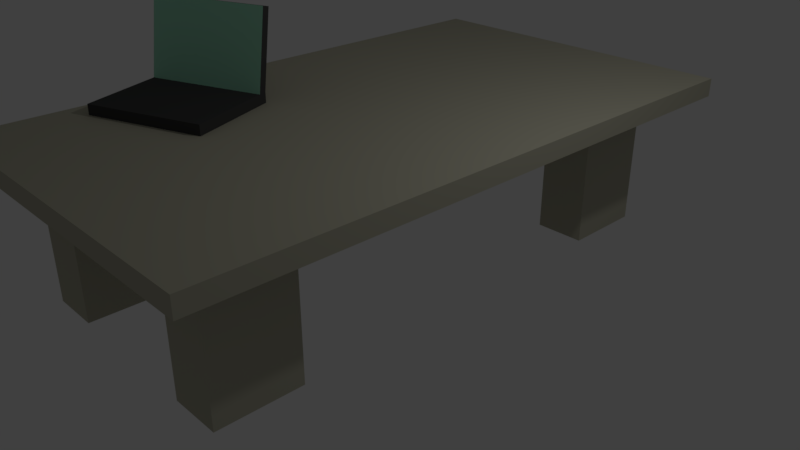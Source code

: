 # Source: table.blend  (saved by Blender 2.78.0; exported with 4.5.12 LTS)
import bpy
from mathutils import Matrix  # noqa: F401  (used for matrix-valued properties, if any)

bpy.ops.wm.read_factory_settings(use_empty=True)
scene = bpy.context.scene
scene.name = 'Scene'

# ---- collections
col_collection_1 = bpy.data.collections.new('Collection 1'); scene.collection.children.link(col_collection_1)

# ---- materials (node trees are filled in below, after node groups)
mat_0_laptop = bpy.data.materials.new('0_laptop')
mat_0_laptop.alpha_threshold = 0.0
mat_0_laptop.use_transparent_shadow = False
mat_0_laptop.diffuse_color = (0.06069, 0.06069, 0.06069, 1.0)
mat_0_laptop.roughness = 0.5
mat_0_laptop.specular_intensity = 0.619
mat_0_screen = bpy.data.materials.new('0_screen')
mat_0_screen.alpha_threshold = 0.0
mat_0_screen.use_transparent_shadow = False
mat_0_screen.diffuse_color = (0.3782, 0.7782, 0.5731, 1.0)
mat_0_screen.roughness = 0.5
mat_0_screen.specular_intensity = 0.8271
mat_0_table = bpy.data.materials.new('0_table')
mat_0_table.alpha_threshold = 0.0
mat_0_table.use_transparent_shadow = False
mat_0_table.diffuse_color = (0.4698, 0.456, 0.3571, 1.0)
mat_0_table.roughness = 0.5
mat_0_table.specular_intensity = 0.0
mat_0_table.line_color = (0.0, 0.0, 0.0, 1.0)

# ---- material node trees

# ---- world
world_world = bpy.data.worlds.new('World'); scene.world = world_world
world_world.color = (0.05088, 0.05088, 0.05088)
world_world.use_sun_shadow = False
world_world.sun_shadow_jitter_overblur = 0.0
world_world.cycles.sampling_method = 'MANUAL'

# ---- cameras
cam_camera = bpy.data.cameras.new('Camera')
cam_camera.clip_end = 100.0
cam_camera.lens = 35.0
cam_camera.sensor_width = 32.0
cam_camera.sensor_height = 18.0
cam_camera.ortho_scale = 7.314
cam_camera.dof.focus_distance = 0.0
cam_camera.dof.aperture_fstop = 128.0

# ---- lights
light_lamp = bpy.data.lights.new('Lamp', 'POINT')
light_lamp.transmission_factor = 0.0
light_lamp.cutoff_distance = 30.0
light_lamp.energy = 100.0
light_lamp.shadow_buffer_clip_start = 1.001
light_lamp.shadow_soft_size = 0.1
light_lamp.shadow_maximum_resolution = 0.006
light_lamp.use_absolute_resolution = True

# ---- meshes
me_cube_001 = bpy.data.meshes.new('Cube.001')
me_cube_001.from_pydata([(-1.0, -1.0, -1.0), (-1.0, -1.0, 1.0), (-1.0, 1.0, -1.0), (-1.0, 1.0, 1.0), (1.0, -1.0, -1.0), (1.0, -1.0, 1.0), (1.0, 1.0, -1.0), (1.0, 1.0, 1.0), (-1.0, 0.8178, 1.0), (1.0, 0.8178, 1.0), (-1.0, 1.114, 15.47), (-1.0, 1.293, 15.08), (1.0, 1.293, 15.08), (1.0, 1.114, 15.47)], [], [(0, 1, 8, 3, 2), (2, 3, 7, 6), (6, 7, 9, 5, 4), (4, 5, 1, 0), (2, 6, 4, 0), (9, 8, 1, 5), (3, 8, 10, 11), (12, 11, 10, 13), (9, 7, 12, 13), (7, 3, 11, 12), (8, 9, 13, 10)])
me_cube_001.polygons.foreach_set('material_index', [0, 0, 0, 0, 0, 0, 0, 0, 0, 0, 1])
me_cube_001.materials.append(mat_0_laptop)
me_cube_001.materials.append(mat_0_screen)
me_cube_001.use_remesh_preserve_volume = False
me_cube_001.use_remesh_preserve_attributes = False
me_cube_001.use_mirror_vertex_groups = False
me_cube_001.update()
me_cube = bpy.data.meshes.new('Cube')
me_cube.from_pydata([(1.0, 1.0, -1.0), (1.0, -1.0, -1.0), (-1.0, -1.0, -1.0), (-1.0, 1.0, -1.0), (1.0, 1.0, 1.0), (1.0, -1.0, 1.0), (-1.0, -1.0, 1.0), (-1.0, 1.0, 1.0), (1.0, 0.8542, 1.0), (1.0, 0.5814, 1.0), (1.0, -0.5814, 1.0), (1.0, -0.8542, 1.0), (0.7102, 1.0, 1.0), (0.4205, 1.0, 1.0), (-0.4205, 1.0, 1.0), (-0.7102, 1.0, 1.0), (0.7102, -1.0, 1.0), (0.4205, -1.0, 1.0), (-0.4205, -1.0, 1.0), (-0.7102, -1.0, 1.0), (-1.0, -0.8542, 1.0), (-1.0, -0.5814, 1.0), (-1.0, 0.5814, 1.0), (-1.0, 0.8542, 1.0), (0.7102, 0.8542, 1.0), (0.7102, 0.5814, 1.0), (0.7102, -0.5814, 1.0), (0.7102, -0.8542, 1.0), (0.4205, 0.8542, 1.0), (0.4205, 0.5814, 1.0), (0.4205, -0.5814, 1.0), (0.4205, -0.8542, 1.0), (-0.4205, 0.8542, 1.0), (-0.4205, 0.5814, 1.0), (-0.4205, -0.5814, 1.0), (-0.4205, -0.8542, 1.0), (-0.7102, 0.8542, 1.0), (-0.7102, 0.5814, 1.0), (-0.7102, -0.5814, 1.0), (-0.7102, -0.8542, 1.0), (0.7102, 0.8542, 16.17), (0.7102, 0.5814, 16.17), (0.7102, -0.5814, 16.17), (0.7102, -0.8542, 16.17), (0.4205, 0.8542, 16.17), (0.4205, 0.5814, 16.17), (0.4205, -0.5814, 16.17), (0.4205, -0.8542, 16.17), (-0.4205, 0.8542, 16.17), (-0.4205, 0.5814, 16.17), (-0.4205, -0.5814, 16.17), (-0.4205, -0.8542, 16.17), (-0.7102, 0.8542, 16.17), (-0.7102, 0.5814, 16.17), (-0.7102, -0.5814, 16.17), (-0.7102, -0.8542, 16.17)], [], [(0, 1, 2, 3), (39, 20, 6, 19), (0, 4, 8, 9, 10, 11, 5, 1), (1, 5, 16, 17, 18, 19, 6, 2), (2, 6, 20, 21, 22, 23, 7, 3), (4, 0, 3, 7, 15, 14, 13, 12), (11, 27, 16, 5), (27, 31, 17, 16), (31, 35, 18, 17), (35, 39, 19, 18), (4, 12, 24, 8), (8, 24, 25, 9), (9, 25, 26, 10), (10, 26, 27, 11), (12, 13, 28, 24), (24, 28, 44, 40), (25, 29, 30, 26), (30, 31, 47, 46), (13, 14, 32, 28), (28, 32, 33, 29), (29, 33, 34, 30), (30, 34, 35, 31), (14, 15, 36, 32), (28, 29, 45, 44), (33, 37, 38, 34), (35, 34, 50, 51), (15, 7, 23, 36), (36, 23, 22, 37), (37, 22, 21, 38), (38, 21, 20, 39), (40, 44, 45, 41), (42, 46, 47, 43), (48, 52, 53, 49), (50, 54, 55, 51), (25, 24, 40, 41), (36, 37, 53, 52), (32, 36, 52, 48), (29, 25, 41, 45), (37, 33, 49, 53), (26, 30, 46, 42), (27, 26, 42, 43), (38, 39, 55, 54), (34, 38, 54, 50), (33, 32, 48, 49), (31, 27, 43, 47), (39, 35, 51, 55)])
me_cube.materials.append(mat_0_table)
me_cube.use_remesh_preserve_volume = False
me_cube.use_remesh_preserve_attributes = False
me_cube.use_mirror_vertex_groups = False
me_cube.update()

# ---- objects
ob_0_laptop = bpy.data.objects.new('0_laptop', me_cube_001)
ob_0_table = bpy.data.objects.new('0_table', me_cube)
ob_lamp = bpy.data.objects.new('Lamp', light_lamp)
ob_camera = bpy.data.objects.new('Camera', cam_camera)

# ---- transforms, parenting, visibility, modifiers, constraints
ob_0_laptop.location = (-1.393, -1.688, 2.068)
ob_0_laptop.rotation_euler = (0.0, -0.0, 0.3623)
ob_0_laptop.scale = (0.7889, 0.6299, 0.06903)
ob_0_laptop.lineart.crease_threshold = 0.0
ob_0_table.location = (0.0, 0.0, 1.885)
ob_0_table.scale = (2.268, 3.933, -0.1176)
ob_0_table.lock_rotations_4d = False
ob_0_table.empty_display_type = 'ARROWS'
ob_0_table.lineart.crease_threshold = 0.0
ob_lamp.location = (4.076, 1.005, 5.904)
ob_lamp.rotation_euler = (0.6503, 0.05522, 1.866)
ob_lamp.lock_rotations_4d = False
ob_lamp.empty_display_type = 'ARROWS'
ob_lamp.color = (0.0, 0.0, 0.0, 0.0)
ob_lamp.hide_viewport = True
ob_lamp.lineart.crease_threshold = 0.0
ob_camera.location = (7.481, -6.508, 5.344)
ob_camera.rotation_euler = (1.109, 0.0, 0.8149)
ob_camera.lock_rotations_4d = False
ob_camera.empty_display_type = 'ARROWS'
ob_camera.color = (0.0, 0.0, 0.0, 0.0)
ob_camera.hide_viewport = True
ob_camera.display_type = 'WIRE'
ob_camera.lineart.crease_threshold = 0.0

# ---- collection membership
col_collection_1.objects.link(ob_0_laptop)
col_collection_1.objects.link(ob_0_table)
col_collection_1.objects.link(ob_lamp)
col_collection_1.objects.link(ob_camera)

# ---- scene / render settings (as saved in the file)
scene.camera = ob_camera
scene.frame_start = 1; scene.frame_end = 250; scene.frame_set(1)
scene.render.engine = 'BLENDER_EEVEE_NEXT'
scene.render.resolution_percentage = 50
scene.render.dither_intensity = 0.0
scene.cycles.use_denoising = False
scene.cycles.samples = 128
scene.cycles.sampling_pattern = 'TABULATED_SOBOL'
scene.cycles.light_sampling_threshold = 0.0
scene.cycles.use_adaptive_sampling = False
scene.cycles.use_light_tree = False
scene.cycles.blur_glossy = 0.0
scene.cycles.sample_clamp_indirect = 0.0
scene.view_settings.view_transform = 'Standard'
bpy.context.view_layer.update()
